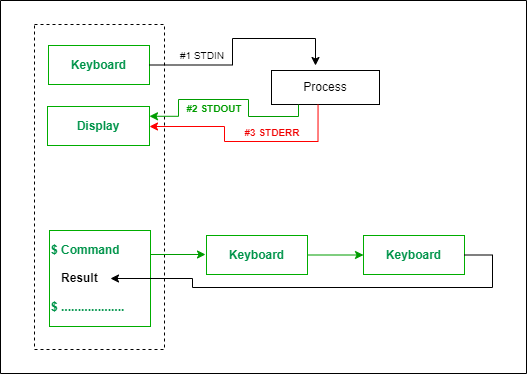

The diagram above was exported from draw.io. Its source (the exported page's mxGraphModel, read from the mxfile embedded in the PNG):
<mxGraphModel dx="1647" dy="1070" grid="0" gridSize="10" guides="1" tooltips="1" connect="1" arrows="1" fold="1" page="0" pageScale="1" pageWidth="850" pageHeight="1100" math="0" shadow="0">
  <root>
    <mxCell id="0" />
    <mxCell id="1" parent="0" />
    <mxCell id="YvVutlh4Z38tjH2bQxyV-5" value="" style="rounded=0;whiteSpace=wrap;html=1;strokeColor=#000000;fontColor=#000000;dashed=1;" vertex="1" parent="1">
      <mxGeometry x="-140" y="15" width="130" height="325" as="geometry" />
    </mxCell>
    <mxCell id="YvVutlh4Z38tjH2bQxyV-1" value="&lt;font color=&quot;#00944a&quot;&gt;&lt;b&gt;Keyboard&lt;/b&gt;&lt;/font&gt;" style="rounded=0;whiteSpace=wrap;html=1;strokeColor=#00AD00;" vertex="1" parent="1">
      <mxGeometry x="-126" y="36" width="101" height="39" as="geometry" />
    </mxCell>
    <mxCell id="YvVutlh4Z38tjH2bQxyV-2" value="&lt;font color=&quot;#00944a&quot;&gt;&lt;b&gt;Display&lt;/b&gt;&lt;/font&gt;" style="rounded=0;whiteSpace=wrap;html=1;strokeColor=#00AD00;" vertex="1" parent="1">
      <mxGeometry x="-127" y="97" width="102" height="39" as="geometry" />
    </mxCell>
    <mxCell id="YvVutlh4Z38tjH2bQxyV-16" style="edgeStyle=orthogonalEdgeStyle;rounded=0;orthogonalLoop=1;jettySize=auto;html=1;exitX=1;exitY=0.25;exitDx=0;exitDy=0;strokeColor=#009C00;fontSize=10;fontColor=#F00000;" edge="1" parent="1" source="YvVutlh4Z38tjH2bQxyV-3">
      <mxGeometry relative="1" as="geometry">
        <mxPoint x="31" y="245" as="targetPoint" />
      </mxGeometry>
    </mxCell>
    <mxCell id="YvVutlh4Z38tjH2bQxyV-3" value="&lt;font color=&quot;#00944a&quot;&gt;&lt;b&gt;$ Command&lt;/b&gt;&lt;/font&gt;&lt;font color=&quot;#00944a&quot;&gt;&lt;b&gt;&lt;br&gt;&lt;/b&gt;&lt;/font&gt;&lt;div style=&quot;&quot;&gt;&lt;b style=&quot;color: rgb(0, 148, 74); background-color: initial;&quot;&gt;&lt;br&gt;&lt;/b&gt;&lt;/div&gt;&lt;div style=&quot;&quot;&gt;&lt;b style=&quot;color: rgb(0, 148, 74); background-color: initial;&quot;&gt;&amp;nbsp; &amp;nbsp;&lt;/b&gt;&lt;b style=&quot;background-color: initial;&quot;&gt;Result&lt;/b&gt;&lt;/div&gt;&lt;div style=&quot;&quot;&gt;&lt;b style=&quot;background-color: initial;&quot;&gt;&lt;br&gt;&lt;/b&gt;&lt;/div&gt;&lt;div style=&quot;&quot;&gt;&lt;b style=&quot;color: rgb(0, 148, 74);&quot;&gt;$ ...................&lt;/b&gt;&lt;b style=&quot;color: rgb(0, 148, 74); background-color: initial;&quot;&gt;&lt;br&gt;&lt;/b&gt;&lt;/div&gt;" style="rounded=0;whiteSpace=wrap;html=1;strokeColor=#00AD00;align=left;" vertex="1" parent="1">
      <mxGeometry x="-125" y="221" width="101" height="96" as="geometry" />
    </mxCell>
    <mxCell id="YvVutlh4Z38tjH2bQxyV-6" value="" style="endArrow=classic;html=1;rounded=0;fontColor=#000000;exitX=1;exitY=0.5;exitDx=0;exitDy=0;edgeStyle=orthogonalEdgeStyle;" edge="1" parent="1" source="YvVutlh4Z38tjH2bQxyV-1">
      <mxGeometry width="50" height="50" relative="1" as="geometry">
        <mxPoint x="45" y="73" as="sourcePoint" />
        <mxPoint x="141" y="56" as="targetPoint" />
        <Array as="points">
          <mxPoint x="58" y="56" />
          <mxPoint x="58" y="29" />
          <mxPoint x="141" y="29" />
        </Array>
      </mxGeometry>
    </mxCell>
    <mxCell id="YvVutlh4Z38tjH2bQxyV-8" value="Process" style="rounded=0;whiteSpace=wrap;html=1;strokeColor=#000000;fontColor=#000000;fillColor=none;" vertex="1" parent="1">
      <mxGeometry x="97" y="61" width="108" height="34" as="geometry" />
    </mxCell>
    <mxCell id="YvVutlh4Z38tjH2bQxyV-9" value="" style="endArrow=classic;html=1;rounded=0;fontColor=#000000;edgeStyle=orthogonalEdgeStyle;entryX=1;entryY=0.25;entryDx=0;entryDy=0;exitX=0.25;exitY=1;exitDx=0;exitDy=0;strokeColor=#009C00;" edge="1" parent="1" source="YvVutlh4Z38tjH2bQxyV-8" target="YvVutlh4Z38tjH2bQxyV-2">
      <mxGeometry width="50" height="50" relative="1" as="geometry">
        <mxPoint x="126" y="112" as="sourcePoint" />
        <mxPoint x="4" y="109" as="targetPoint" />
        <Array as="points">
          <mxPoint x="124" y="107" />
          <mxPoint x="74" y="107" />
          <mxPoint x="74" y="90" />
          <mxPoint x="4" y="90" />
          <mxPoint x="4" y="107" />
        </Array>
      </mxGeometry>
    </mxCell>
    <mxCell id="YvVutlh4Z38tjH2bQxyV-10" value="" style="endArrow=classic;html=1;rounded=0;fontColor=#000000;edgeStyle=orthogonalEdgeStyle;exitX=0.431;exitY=1.005;exitDx=0;exitDy=0;exitPerimeter=0;strokeColor=#FF0000;" edge="1" parent="1" source="YvVutlh4Z38tjH2bQxyV-8" target="YvVutlh4Z38tjH2bQxyV-2">
      <mxGeometry width="50" height="50" relative="1" as="geometry">
        <mxPoint x="140" y="127" as="sourcePoint" />
        <mxPoint x="9" y="127" as="targetPoint" />
        <Array as="points">
          <mxPoint x="144" y="132" />
          <mxPoint x="50" y="132" />
          <mxPoint x="50" y="117" />
        </Array>
      </mxGeometry>
    </mxCell>
    <mxCell id="YvVutlh4Z38tjH2bQxyV-11" value="&lt;font style=&quot;font-size: 10px;&quot;&gt;#1 STDIN&lt;/font&gt;" style="text;html=1;strokeColor=none;fillColor=none;align=center;verticalAlign=middle;whiteSpace=wrap;rounded=0;fontColor=#000000;" vertex="1" parent="1">
      <mxGeometry x="-2" y="36" width="60" height="19" as="geometry" />
    </mxCell>
    <mxCell id="YvVutlh4Z38tjH2bQxyV-12" value="&lt;font color=&quot;#009c00&quot; style=&quot;font-size: 10px;&quot;&gt;&lt;b&gt;#2 STDOUT&lt;/b&gt;&lt;/font&gt;" style="text;html=1;strokeColor=none;fillColor=none;align=center;verticalAlign=middle;whiteSpace=wrap;rounded=0;fontColor=#000000;" vertex="1" parent="1">
      <mxGeometry x="10" y="89" width="60" height="19" as="geometry" />
    </mxCell>
    <mxCell id="YvVutlh4Z38tjH2bQxyV-13" value="&lt;font color=&quot;#f00000&quot; style=&quot;font-size: 10px;&quot;&gt;&lt;b&gt;#3 STDERR&lt;/b&gt;&lt;/font&gt;" style="text;html=1;strokeColor=none;fillColor=none;align=center;verticalAlign=middle;whiteSpace=wrap;rounded=0;fontColor=#000000;" vertex="1" parent="1">
      <mxGeometry x="68" y="113" width="60" height="19" as="geometry" />
    </mxCell>
    <mxCell id="YvVutlh4Z38tjH2bQxyV-14" value="&lt;font color=&quot;#00944a&quot;&gt;&lt;b&gt;Keyboard&lt;/b&gt;&lt;/font&gt;" style="rounded=0;whiteSpace=wrap;html=1;strokeColor=#00AD00;" vertex="1" parent="1">
      <mxGeometry x="189" y="226" width="101" height="39" as="geometry" />
    </mxCell>
    <mxCell id="YvVutlh4Z38tjH2bQxyV-17" style="edgeStyle=orthogonalEdgeStyle;rounded=0;orthogonalLoop=1;jettySize=auto;html=1;exitX=1;exitY=0.5;exitDx=0;exitDy=0;entryX=0;entryY=0.5;entryDx=0;entryDy=0;strokeColor=#009C00;fontSize=10;fontColor=#F00000;" edge="1" parent="1" source="YvVutlh4Z38tjH2bQxyV-15" target="YvVutlh4Z38tjH2bQxyV-14">
      <mxGeometry relative="1" as="geometry" />
    </mxCell>
    <mxCell id="YvVutlh4Z38tjH2bQxyV-15" value="&lt;font color=&quot;#00944a&quot;&gt;&lt;b&gt;Keyboard&lt;/b&gt;&lt;/font&gt;" style="rounded=0;whiteSpace=wrap;html=1;strokeColor=#00AD00;" vertex="1" parent="1">
      <mxGeometry x="32" y="226" width="101" height="39" as="geometry" />
    </mxCell>
    <mxCell id="YvVutlh4Z38tjH2bQxyV-18" value="" style="endArrow=classic;html=1;rounded=0;strokeColor=#000000;fontSize=10;fontColor=#F00000;edgeStyle=orthogonalEdgeStyle;exitX=1;exitY=0.5;exitDx=0;exitDy=0;" edge="1" parent="1" source="YvVutlh4Z38tjH2bQxyV-14">
      <mxGeometry width="50" height="50" relative="1" as="geometry">
        <mxPoint x="310" y="247" as="sourcePoint" />
        <mxPoint x="-64" y="269" as="targetPoint" />
        <Array as="points">
          <mxPoint x="318" y="246" />
          <mxPoint x="318" y="278" />
          <mxPoint x="18" y="278" />
          <mxPoint x="18" y="269" />
        </Array>
      </mxGeometry>
    </mxCell>
    <mxCell id="YvVutlh4Z38tjH2bQxyV-19" value="" style="swimlane;startSize=0;strokeColor=#000000;fontSize=10;fontColor=#F00000;fillColor=none;" vertex="1" parent="1">
      <mxGeometry x="-174" y="-9" width="526" height="373" as="geometry" />
    </mxCell>
  </root>
</mxGraphModel>